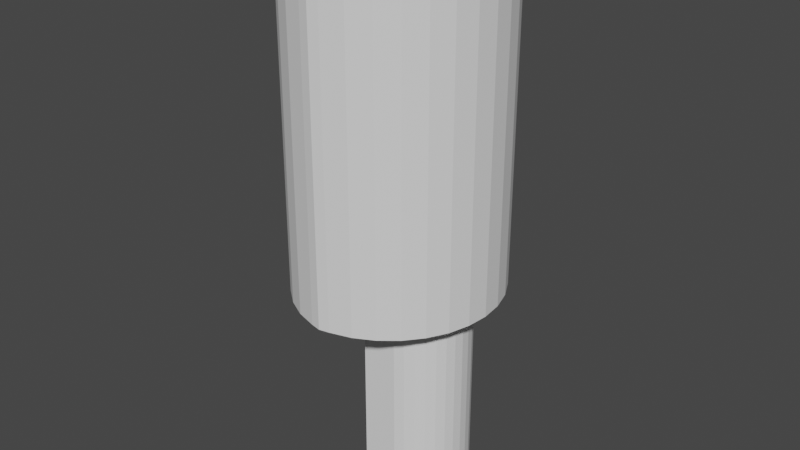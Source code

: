 # Source: Reptile_1.blend  (saved by Blender 3.0.42; exported with 4.5.12 LTS)
import bpy
from mathutils import Matrix  # noqa: F401  (used for matrix-valued properties, if any)

bpy.ops.wm.read_factory_settings(use_empty=True)
scene = bpy.context.scene
scene.name = 'Scene'

# ---- collections
col_collection = bpy.data.collections.new('Collection'); scene.collection.children.link(col_collection)

# ---- world
world_world = bpy.data.worlds.new('World'); scene.world = world_world
world_world.use_nodes = True; world_world.node_tree.nodes.clear()
_N = world_world.node_tree.nodes; _L = world_world.node_tree.links
n0 = _N.new('ShaderNodeOutputWorld'); n0.name = 'World Output'; n0.location = (300, 300)
n1 = _N.new('ShaderNodeBackground'); n1.name = 'Background'; n1.location = (10, 300)
n1.inputs[0].default_value = (0.05088, 0.05088, 0.05088, 1.0)
_L.new(n1.outputs[0], n0.inputs[0])
n0.is_active_output = True
world_world.color = (0.05088, 0.05088, 0.05088)
world_world.use_sun_shadow = False
world_world.sun_shadow_jitter_overblur = 0.0

# ---- meshes
me_cylinder = bpy.data.meshes.new('Cylinder')
me_cylinder.from_pydata([(0.0, 1.21, -1.835), (0.0, 1.21, 1.835), (0.1105, 1.187, -1.835), (0.1105, 1.187, 1.835), (0.3376, 1.118, -1.835), (0.3376, 1.118, 1.835), (0.5468, 1.006, -1.835), (0.5468, 1.006, 1.835), (0.7302, 0.8558, -1.835), (0.7302, 0.8558, 1.835), (0.8807, 0.6724, -1.835), (0.8807, 0.6724, 1.835), (0.9926, 0.4632, -1.835), (0.9926, 0.4632, 1.835), (1.061, 0.2361, -1.835), (1.061, 0.2361, 1.835), (1.085, -5.291e-08, -1.835), (1.085, -5.291e-08, 1.835), (1.061, -0.2361, -1.835), (1.061, -0.2361, 1.835), (0.9926, -0.4632, -1.835), (0.9926, -0.4632, 1.835), (0.8807, -0.6724, -1.835), (0.8807, -0.6724, 1.835), (0.7302, -0.8558, -1.835), (0.7302, -0.8558, 1.835), (0.5468, -1.006, -1.835), (0.5468, -1.006, 1.835), (0.3376, -1.118, -1.835), (0.3376, -1.118, 1.835), (0.1105, -1.187, -1.835), (0.1105, -1.187, 1.835), (0.0, -1.21, -1.835), (0.0, -1.21, 1.835)], [], [(0, 1, 3, 2), (2, 3, 5, 4), (4, 5, 7, 6), (6, 7, 9, 8), (8, 9, 11, 10), (10, 11, 13, 12), (12, 13, 15, 14), (14, 15, 17, 16), (16, 17, 19, 18), (18, 19, 21, 20), (20, 21, 23, 22), (22, 23, 25, 24), (24, 25, 27, 26), (26, 27, 29, 28), (28, 29, 31, 30), (30, 31, 33, 32)])
_uv = me_cylinder.uv_layers.new(name='UVMap')
_uv.uv.foreach_set('vector', [1.0, 0.5, 1.0, 1.0, 0.9688, 1.0, 0.9688, 0.5, 0.9688, 0.5, 0.9688, 1.0, 0.9375, 1.0, 0.9375, 0.5, 0.9375, 0.5, 0.9375, 1.0, 0.9062, 1.0, 0.9062, 0.5, 0.9062, 0.5, 0.9062, 1.0, 0.875, 1.0, 0.875, 0.5, 0.875, 0.5, 0.875, 1.0, 0.8438, 1.0, 0.8438, 0.5, 0.8438, 0.5, 0.8438, 1.0, 0.8125, 1.0, 0.8125, 0.5, 0.8125, 0.5, 0.8125, 1.0, 0.7812, 1.0, 0.7812, 0.5, 0.7812, 0.5, 0.7812, 1.0, 0.75, 1.0, 0.75, 0.5, 0.75, 0.5, 0.75, 1.0, 0.7188, 1.0, 0.7188, 0.5, 0.7188, 0.5, 0.7188, 1.0, 0.6875, 1.0, 0.6875, 0.5, 0.6875, 0.5, 0.6875, 1.0, 0.6562, 1.0, 0.6562, 0.5, 0.6562, 0.5, 0.6562, 1.0, 0.625, 1.0, 0.625, 0.5, 0.625, 0.5, 0.625, 1.0, 0.5938, 1.0, 0.5938, 0.5, 0.5938, 0.5, 0.5938, 1.0, 0.5625, 1.0, 0.5625, 0.5, 0.5625, 0.5, 0.5625, 1.0, 0.5312, 1.0, 0.5312, 0.5, 0.5312, 0.5, 0.5312, 1.0, 0.5, 1.0, 0.5, 0.5])
me_cylinder.use_remesh_fix_poles = True
me_cylinder.use_remesh_preserve_attributes = False
me_cylinder.update()
me_cylinder_001 = bpy.data.meshes.new('Cylinder.001')
me_cylinder_001.from_pydata([(0.0, 0.5541, -1.073), (0.0, 0.5541, 1.073), (0.3744, 0.5434, -1.073), (0.3744, 0.5434, 1.073), (0.4784, 0.5119, -1.073), (0.4784, 0.5119, 1.073), (0.5742, 0.4607, -1.073), (0.5742, 0.4607, 1.073), (0.6581, 0.3918, -1.073), (0.6581, 0.3918, 1.073), (0.727, 0.3078, -1.073), (0.727, 0.3078, 1.073), (0.7782, 0.212, -1.073), (0.7782, 0.212, 1.073), (0.8097, 0.1081, -1.073), (0.8097, 0.1081, 1.073), (0.8204, -2.422e-08, -1.073), (0.8204, -2.422e-08, 1.073), (0.8097, -0.1081, -1.073), (0.8097, -0.1081, 1.073), (0.7782, -0.212, -1.073), (0.7782, -0.212, 1.073), (0.727, -0.3078, -1.073), (0.727, -0.3078, 1.073), (0.6581, -0.3918, -1.073), (0.6581, -0.3918, 1.073), (0.5742, -0.4607, -1.073), (0.5742, -0.4607, 1.073), (0.4784, -0.5119, -1.073), (0.4784, -0.5119, 1.073), (0.3744, -0.5434, -1.073), (0.3744, -0.5434, 1.073), (0.0, -0.5541, -1.073), (0.0, -0.5541, 1.073)], [], [(0, 1, 3, 2), (2, 3, 5, 4), (4, 5, 7, 6), (6, 7, 9, 8), (8, 9, 11, 10), (10, 11, 13, 12), (12, 13, 15, 14), (14, 15, 17, 16), (16, 17, 19, 18), (18, 19, 21, 20), (20, 21, 23, 22), (22, 23, 25, 24), (24, 25, 27, 26), (26, 27, 29, 28), (28, 29, 31, 30), (30, 31, 33, 32), (3, 1, 33, 31, 29, 27, 25, 23, 21, 19, 17, 15, 13, 11, 9, 7, 5), (0, 2, 4, 6, 8, 10, 12, 14, 16, 18, 20, 22, 24, 26, 28, 30, 32)])
_uv = me_cylinder_001.uv_layers.new(name='UVMap')
_uv.uv.foreach_set('vector', [1.0, 0.5, 1.0, 1.0, 0.9688, 1.0, 0.9688, 0.5, 0.9688, 0.5, 0.9688, 1.0, 0.9375, 1.0, 0.9375, 0.5, 0.9375, 0.5, 0.9375, 1.0, 0.9062, 1.0, 0.9062, 0.5, 0.9062, 0.5, 0.9062, 1.0, 0.875, 1.0, 0.875, 0.5, 0.875, 0.5, 0.875, 1.0, 0.8438, 1.0, 0.8438, 0.5, 0.8438, 0.5, 0.8438, 1.0, 0.8125, 1.0, 0.8125, 0.5, 0.8125, 0.5, 0.8125, 1.0, 0.7812, 1.0, 0.7812, 0.5, 0.7812, 0.5, 0.7812, 1.0, 0.75, 1.0, 0.75, 0.5, 0.75, 0.5, 0.75, 1.0, 0.7188, 1.0, 0.7188, 0.5, 0.7188, 0.5, 0.7188, 1.0, 0.6875, 1.0, 0.6875, 0.5, 0.6875, 0.5, 0.6875, 1.0, 0.6562, 1.0, 0.6562, 0.5, 0.6562, 0.5, 0.6562, 1.0, 0.625, 1.0, 0.625, 0.5, 0.625, 0.5, 0.625, 1.0, 0.5938, 1.0, 0.5938, 0.5, 0.5938, 0.5, 0.5938, 1.0, 0.5625, 1.0, 0.5625, 0.5, 0.5625, 0.5, 0.5625, 1.0, 0.5312, 1.0, 0.5312, 0.5, 0.5312, 0.5, 0.5312, 1.0, 0.5, 1.0, 0.5, 0.5, 0.9688, 1.0, 1.0, 1.0, 0.5, 1.0, 0.5312, 1.0, 0.5625, 1.0, 0.5938, 1.0, 0.625, 1.0, 0.6562, 1.0, 0.6875, 1.0, 0.7188, 1.0, 0.75, 1.0, 0.7812, 1.0, 0.8125, 1.0, 0.8438, 1.0, 0.875, 1.0, 0.9062, 1.0, 0.9375, 1.0, 1.0, 0.5, 0.9688, 0.5, 0.9375, 0.5, 0.9062, 0.5, 0.875, 0.5, 0.8438, 0.5, 0.8125, 0.5, 0.7812, 0.5, 0.75, 0.5, 0.7188, 0.5, 0.6875, 0.5, 0.6562, 0.5, 0.625, 0.5, 0.5938, 0.5, 0.5625, 0.5, 0.5312, 0.5, 0.5, 0.5])
me_cylinder_001.use_remesh_fix_poles = True
me_cylinder_001.use_remesh_preserve_attributes = False
me_cylinder_001.update()

# ---- objects
ob_empty = bpy.data.objects.new('Empty', None)
ob_cylinder = bpy.data.objects.new('Cylinder', me_cylinder)
ob_cylinder_001 = bpy.data.objects.new('Cylinder.001', me_cylinder_001)

# ---- transforms, parenting, visibility, modifiers, constraints
ob_empty.location = (0.0, 4.084, 0.0)
ob_empty.rotation_euler = (1.571, -0.0, 0.0)
ob_empty.scale = (5.0, 5.0, 5.0)
ob_empty.empty_display_type = 'IMAGE'
ob_empty.empty_display_size = 5.0
ob_empty.use_empty_image_alpha = True
ob_empty.color = (1.0, 1.0, 1.0, 0.2)
ob_cylinder.location = (0.0, 0.0, 0.0)
_m = ob_cylinder.modifiers.new('Mirror', 'MIRROR')
_m.use_clip = True
ob_cylinder_001.location = (0.0, 0.0, -3.138)

# ---- collection membership
col_collection.objects.link(ob_empty)
col_collection.objects.link(ob_cylinder)
col_collection.objects.link(ob_cylinder_001)

# ---- scene / render settings (as saved in the file)
scene.frame_start = 1; scene.frame_end = 250; scene.frame_set(1)
scene.render.engine = 'BLENDER_EEVEE_NEXT'
scene.cycles.sampling_pattern = 'TABULATED_SOBOL'
scene.cycles.use_light_tree = False
scene.view_settings.view_transform = 'Filmic'
bpy.context.view_layer.update()

# ---- added for rendering (the .blend has no active camera and no usable light): camera, sun
cam_auto = bpy.data.cameras.new('AutoCamera')
cam_auto.lens = 50.0
cam_auto.sensor_width = 36.0
cam_auto.clip_end = 1000.0
ob_auto_camera = bpy.data.objects.new('AutoCamera', cam_auto)
scene.collection.objects.link(ob_auto_camera)
ob_auto_camera.location = (6.35126, -7.62151, 3.89319)
ob_auto_camera.rotation_euler = (1.09748, -7.21219e-08, 0.694738)
scene.camera = ob_auto_camera
light_auto_sun = bpy.data.lights.new('AutoSun', 'SUN')
light_auto_sun.energy = 3.0
light_auto_sun.angle = 0.0523599
ob_auto_sun = bpy.data.objects.new('AutoSun', light_auto_sun)
scene.collection.objects.link(ob_auto_sun)
ob_auto_sun.rotation_euler = (0.872665, 0.174533, 0.523599)
bpy.context.view_layer.update()
